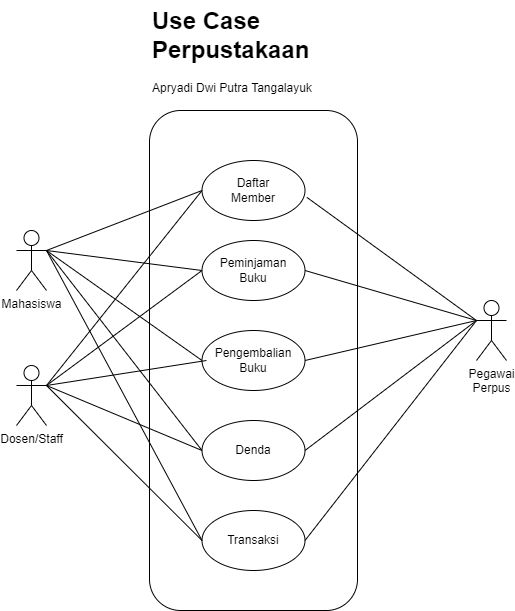

The diagram above was exported from draw.io. Its source (the exported page's mxGraphModel, read from the mxfile embedded in the PNG):
<mxGraphModel dx="1615" dy="803" grid="1" gridSize="10" guides="1" tooltips="1" connect="1" arrows="1" fold="1" page="1" pageScale="1" pageWidth="827" pageHeight="1169" math="0" shadow="0">
  <root>
    <mxCell id="0" />
    <mxCell id="1" parent="0" />
    <mxCell id="3lAE6DsFjM0ZiyY_BZEF-1" value="" style="rounded=1;whiteSpace=wrap;html=1;" vertex="1" parent="1">
      <mxGeometry x="302" y="200" width="208" height="500" as="geometry" />
    </mxCell>
    <mxCell id="3lAE6DsFjM0ZiyY_BZEF-2" value="" style="ellipse;whiteSpace=wrap;html=1;" vertex="1" parent="1">
      <mxGeometry x="354.5" y="250" width="103" height="60" as="geometry" />
    </mxCell>
    <mxCell id="3lAE6DsFjM0ZiyY_BZEF-3" value="Mahasiswa" style="shape=umlActor;verticalLabelPosition=bottom;verticalAlign=top;html=1;outlineConnect=0;" vertex="1" parent="1">
      <mxGeometry x="169" y="320" width="30" height="60" as="geometry" />
    </mxCell>
    <mxCell id="3lAE6DsFjM0ZiyY_BZEF-4" value="Pegawai&lt;div&gt;Perpus&lt;/div&gt;" style="shape=umlActor;verticalLabelPosition=bottom;verticalAlign=top;html=1;outlineConnect=0;" vertex="1" parent="1">
      <mxGeometry x="629" y="390" width="30" height="60" as="geometry" />
    </mxCell>
    <mxCell id="3lAE6DsFjM0ZiyY_BZEF-5" value="Dosen/Staff" style="shape=umlActor;verticalLabelPosition=bottom;verticalAlign=top;html=1;outlineConnect=0;" vertex="1" parent="1">
      <mxGeometry x="169" y="455" width="30" height="60" as="geometry" />
    </mxCell>
    <mxCell id="3lAE6DsFjM0ZiyY_BZEF-9" value="" style="ellipse;whiteSpace=wrap;html=1;" vertex="1" parent="1">
      <mxGeometry x="354.5" y="330" width="103" height="60" as="geometry" />
    </mxCell>
    <mxCell id="3lAE6DsFjM0ZiyY_BZEF-10" value="" style="ellipse;whiteSpace=wrap;html=1;" vertex="1" parent="1">
      <mxGeometry x="354.5" y="420" width="103" height="60" as="geometry" />
    </mxCell>
    <mxCell id="3lAE6DsFjM0ZiyY_BZEF-11" value="" style="ellipse;whiteSpace=wrap;html=1;" vertex="1" parent="1">
      <mxGeometry x="354.5" y="510" width="103" height="60" as="geometry" />
    </mxCell>
    <mxCell id="3lAE6DsFjM0ZiyY_BZEF-12" value="" style="ellipse;whiteSpace=wrap;html=1;" vertex="1" parent="1">
      <mxGeometry x="354.5" y="600" width="103" height="60" as="geometry" />
    </mxCell>
    <mxCell id="3lAE6DsFjM0ZiyY_BZEF-13" value="Daftar Member" style="text;html=1;align=center;verticalAlign=middle;whiteSpace=wrap;rounded=0;" vertex="1" parent="1">
      <mxGeometry x="376" y="265" width="60" height="30" as="geometry" />
    </mxCell>
    <mxCell id="3lAE6DsFjM0ZiyY_BZEF-14" value="Peminjaman&lt;div&gt;Buku&lt;/div&gt;" style="text;html=1;align=center;verticalAlign=middle;whiteSpace=wrap;rounded=0;" vertex="1" parent="1">
      <mxGeometry x="376" y="345" width="60" height="30" as="geometry" />
    </mxCell>
    <mxCell id="3lAE6DsFjM0ZiyY_BZEF-16" value="Pengembalian&lt;div&gt;Buku&lt;/div&gt;" style="text;html=1;align=center;verticalAlign=middle;whiteSpace=wrap;rounded=0;" vertex="1" parent="1">
      <mxGeometry x="376" y="435" width="60" height="30" as="geometry" />
    </mxCell>
    <mxCell id="3lAE6DsFjM0ZiyY_BZEF-17" value="Denda" style="text;html=1;align=center;verticalAlign=middle;whiteSpace=wrap;rounded=0;" vertex="1" parent="1">
      <mxGeometry x="376" y="525" width="60" height="30" as="geometry" />
    </mxCell>
    <mxCell id="3lAE6DsFjM0ZiyY_BZEF-18" value="Transaksi" style="text;html=1;align=center;verticalAlign=middle;whiteSpace=wrap;rounded=0;" vertex="1" parent="1">
      <mxGeometry x="376" y="615" width="60" height="30" as="geometry" />
    </mxCell>
    <mxCell id="3lAE6DsFjM0ZiyY_BZEF-19" value="&lt;h1 style=&quot;margin-top: 0px;&quot;&gt;Use Case Perpustakaan&lt;/h1&gt;&lt;p&gt;Apryadi Dwi Putra Tangalayuk&lt;/p&gt;" style="text;html=1;whiteSpace=wrap;overflow=hidden;rounded=0;" vertex="1" parent="1">
      <mxGeometry x="303" y="90" width="180" height="95" as="geometry" />
    </mxCell>
    <mxCell id="3lAE6DsFjM0ZiyY_BZEF-22" value="" style="endArrow=none;html=1;rounded=0;exitX=1;exitY=0.3333333333333333;exitDx=0;exitDy=0;exitPerimeter=0;entryX=0;entryY=0.5;entryDx=0;entryDy=0;" edge="1" parent="1" source="3lAE6DsFjM0ZiyY_BZEF-3" target="3lAE6DsFjM0ZiyY_BZEF-2">
      <mxGeometry width="50" height="50" relative="1" as="geometry">
        <mxPoint x="229" y="470" as="sourcePoint" />
        <mxPoint x="279" y="420" as="targetPoint" />
      </mxGeometry>
    </mxCell>
    <mxCell id="3lAE6DsFjM0ZiyY_BZEF-23" value="" style="endArrow=none;html=1;rounded=0;exitX=1;exitY=0.3333333333333333;exitDx=0;exitDy=0;exitPerimeter=0;entryX=0;entryY=0.5;entryDx=0;entryDy=0;" edge="1" parent="1" source="3lAE6DsFjM0ZiyY_BZEF-3" target="3lAE6DsFjM0ZiyY_BZEF-9">
      <mxGeometry width="50" height="50" relative="1" as="geometry">
        <mxPoint x="209" y="350" as="sourcePoint" />
        <mxPoint x="365" y="290" as="targetPoint" />
      </mxGeometry>
    </mxCell>
    <mxCell id="3lAE6DsFjM0ZiyY_BZEF-24" value="" style="endArrow=none;html=1;rounded=0;exitX=1;exitY=0.3333333333333333;exitDx=0;exitDy=0;exitPerimeter=0;entryX=0;entryY=0.5;entryDx=0;entryDy=0;" edge="1" parent="1" source="3lAE6DsFjM0ZiyY_BZEF-3" target="3lAE6DsFjM0ZiyY_BZEF-10">
      <mxGeometry width="50" height="50" relative="1" as="geometry">
        <mxPoint x="209" y="350" as="sourcePoint" />
        <mxPoint x="365" y="370" as="targetPoint" />
      </mxGeometry>
    </mxCell>
    <mxCell id="3lAE6DsFjM0ZiyY_BZEF-25" value="" style="endArrow=none;html=1;rounded=0;exitX=1;exitY=0.3333333333333333;exitDx=0;exitDy=0;exitPerimeter=0;entryX=0;entryY=0.5;entryDx=0;entryDy=0;" edge="1" parent="1" source="3lAE6DsFjM0ZiyY_BZEF-3" target="3lAE6DsFjM0ZiyY_BZEF-11">
      <mxGeometry width="50" height="50" relative="1" as="geometry">
        <mxPoint x="209" y="350" as="sourcePoint" />
        <mxPoint x="365" y="460" as="targetPoint" />
      </mxGeometry>
    </mxCell>
    <mxCell id="3lAE6DsFjM0ZiyY_BZEF-26" value="" style="endArrow=none;html=1;rounded=0;exitX=1;exitY=0.3333333333333333;exitDx=0;exitDy=0;exitPerimeter=0;entryX=0;entryY=0.5;entryDx=0;entryDy=0;" edge="1" parent="1" source="3lAE6DsFjM0ZiyY_BZEF-3" target="3lAE6DsFjM0ZiyY_BZEF-12">
      <mxGeometry width="50" height="50" relative="1" as="geometry">
        <mxPoint x="209" y="350" as="sourcePoint" />
        <mxPoint x="365" y="550" as="targetPoint" />
      </mxGeometry>
    </mxCell>
    <mxCell id="3lAE6DsFjM0ZiyY_BZEF-27" value="" style="endArrow=none;html=1;rounded=0;exitX=1;exitY=0.3333333333333333;exitDx=0;exitDy=0;exitPerimeter=0;entryX=0;entryY=0.5;entryDx=0;entryDy=0;" edge="1" parent="1" source="3lAE6DsFjM0ZiyY_BZEF-5" target="3lAE6DsFjM0ZiyY_BZEF-2">
      <mxGeometry width="50" height="50" relative="1" as="geometry">
        <mxPoint x="269" y="610" as="sourcePoint" />
        <mxPoint x="319" y="560" as="targetPoint" />
      </mxGeometry>
    </mxCell>
    <mxCell id="3lAE6DsFjM0ZiyY_BZEF-28" value="" style="endArrow=none;html=1;rounded=0;exitX=1;exitY=0.3333333333333333;exitDx=0;exitDy=0;exitPerimeter=0;entryX=0;entryY=0.5;entryDx=0;entryDy=0;" edge="1" parent="1" source="3lAE6DsFjM0ZiyY_BZEF-5" target="3lAE6DsFjM0ZiyY_BZEF-9">
      <mxGeometry width="50" height="50" relative="1" as="geometry">
        <mxPoint x="209" y="485" as="sourcePoint" />
        <mxPoint x="365" y="290" as="targetPoint" />
      </mxGeometry>
    </mxCell>
    <mxCell id="3lAE6DsFjM0ZiyY_BZEF-29" value="" style="endArrow=none;html=1;rounded=0;exitX=1;exitY=0.3333333333333333;exitDx=0;exitDy=0;exitPerimeter=0;" edge="1" parent="1" source="3lAE6DsFjM0ZiyY_BZEF-5">
      <mxGeometry width="50" height="50" relative="1" as="geometry">
        <mxPoint x="209" y="485" as="sourcePoint" />
        <mxPoint x="359" y="450" as="targetPoint" />
      </mxGeometry>
    </mxCell>
    <mxCell id="3lAE6DsFjM0ZiyY_BZEF-30" value="" style="endArrow=none;html=1;rounded=0;exitX=1;exitY=0.3333333333333333;exitDx=0;exitDy=0;exitPerimeter=0;entryX=0;entryY=0.5;entryDx=0;entryDy=0;" edge="1" parent="1" source="3lAE6DsFjM0ZiyY_BZEF-5" target="3lAE6DsFjM0ZiyY_BZEF-11">
      <mxGeometry width="50" height="50" relative="1" as="geometry">
        <mxPoint x="209" y="485" as="sourcePoint" />
        <mxPoint x="369" y="460" as="targetPoint" />
      </mxGeometry>
    </mxCell>
    <mxCell id="3lAE6DsFjM0ZiyY_BZEF-31" value="" style="endArrow=none;html=1;rounded=0;exitX=1;exitY=0.3333333333333333;exitDx=0;exitDy=0;exitPerimeter=0;entryX=0;entryY=0.5;entryDx=0;entryDy=0;" edge="1" parent="1" source="3lAE6DsFjM0ZiyY_BZEF-5" target="3lAE6DsFjM0ZiyY_BZEF-12">
      <mxGeometry width="50" height="50" relative="1" as="geometry">
        <mxPoint x="209" y="485" as="sourcePoint" />
        <mxPoint x="365" y="550" as="targetPoint" />
      </mxGeometry>
    </mxCell>
    <mxCell id="3lAE6DsFjM0ZiyY_BZEF-32" value="" style="endArrow=none;html=1;rounded=0;exitX=1.018;exitY=0.614;exitDx=0;exitDy=0;exitPerimeter=0;entryX=0;entryY=0.3333333333333333;entryDx=0;entryDy=0;entryPerimeter=0;" edge="1" parent="1" source="3lAE6DsFjM0ZiyY_BZEF-2" target="3lAE6DsFjM0ZiyY_BZEF-4">
      <mxGeometry width="50" height="50" relative="1" as="geometry">
        <mxPoint x="639" y="400" as="sourcePoint" />
        <mxPoint x="689" y="350" as="targetPoint" />
      </mxGeometry>
    </mxCell>
    <mxCell id="3lAE6DsFjM0ZiyY_BZEF-33" value="" style="endArrow=none;html=1;rounded=0;exitX=1;exitY=0.5;exitDx=0;exitDy=0;entryX=0;entryY=0.3333333333333333;entryDx=0;entryDy=0;entryPerimeter=0;" edge="1" parent="1" source="3lAE6DsFjM0ZiyY_BZEF-9" target="3lAE6DsFjM0ZiyY_BZEF-4">
      <mxGeometry width="50" height="50" relative="1" as="geometry">
        <mxPoint x="469" y="297" as="sourcePoint" />
        <mxPoint x="639" y="420" as="targetPoint" />
      </mxGeometry>
    </mxCell>
    <mxCell id="3lAE6DsFjM0ZiyY_BZEF-34" value="" style="endArrow=none;html=1;rounded=0;exitX=1;exitY=0.5;exitDx=0;exitDy=0;entryX=0;entryY=0.3333333333333333;entryDx=0;entryDy=0;entryPerimeter=0;" edge="1" parent="1" source="3lAE6DsFjM0ZiyY_BZEF-10" target="3lAE6DsFjM0ZiyY_BZEF-4">
      <mxGeometry width="50" height="50" relative="1" as="geometry">
        <mxPoint x="467" y="370" as="sourcePoint" />
        <mxPoint x="639" y="420" as="targetPoint" />
      </mxGeometry>
    </mxCell>
    <mxCell id="3lAE6DsFjM0ZiyY_BZEF-35" value="" style="endArrow=none;html=1;rounded=0;exitX=1;exitY=0.5;exitDx=0;exitDy=0;entryX=0;entryY=0.3333333333333333;entryDx=0;entryDy=0;entryPerimeter=0;" edge="1" parent="1" source="3lAE6DsFjM0ZiyY_BZEF-11" target="3lAE6DsFjM0ZiyY_BZEF-4">
      <mxGeometry width="50" height="50" relative="1" as="geometry">
        <mxPoint x="467" y="460" as="sourcePoint" />
        <mxPoint x="639" y="420" as="targetPoint" />
      </mxGeometry>
    </mxCell>
    <mxCell id="3lAE6DsFjM0ZiyY_BZEF-36" value="" style="endArrow=none;html=1;rounded=0;exitX=1;exitY=0.5;exitDx=0;exitDy=0;entryX=0;entryY=0.3333333333333333;entryDx=0;entryDy=0;entryPerimeter=0;" edge="1" parent="1" source="3lAE6DsFjM0ZiyY_BZEF-12" target="3lAE6DsFjM0ZiyY_BZEF-4">
      <mxGeometry width="50" height="50" relative="1" as="geometry">
        <mxPoint x="467" y="550" as="sourcePoint" />
        <mxPoint x="639" y="420" as="targetPoint" />
      </mxGeometry>
    </mxCell>
  </root>
</mxGraphModel>